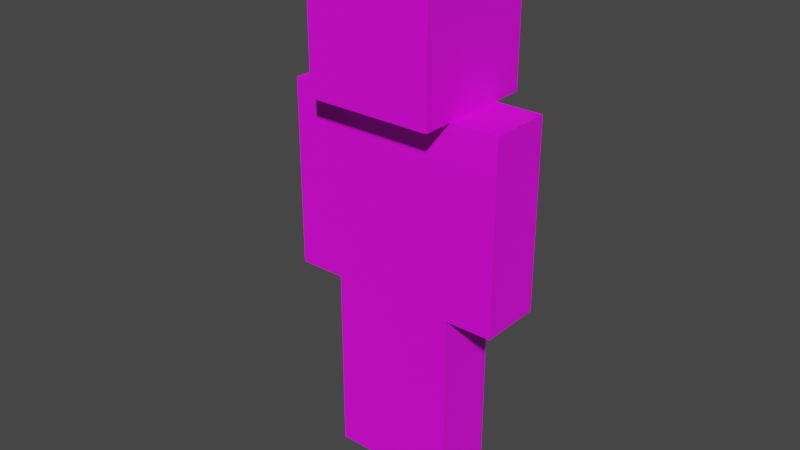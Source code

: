 # Source: zombies.blend  (saved by Blender 2.93.21; exported with 4.5.12 LTS)
import bpy
from mathutils import Matrix  # noqa: F401  (used for matrix-valued properties, if any)

bpy.ops.wm.read_factory_settings(use_empty=True)
scene = bpy.context.scene
scene.name = 'Scene'

# ---- collections
col_collection = bpy.data.collections.new('Collection'); scene.collection.children.link(col_collection)

# ---- images (referenced by path relative to the original .blend; pixels are not part of the script)
import os
ASSET_DIR = os.environ.get("B2B_ASSET_DIR", "")  # directory of the original .blend (textures are referenced by path, not embedded)
HERE = os.path.dirname(os.path.abspath(__file__))  # packed textures are extracted next to this script under _unpacked/

def load_image(name, relpath, width, height, colorspace="sRGB"):
    """Load a texture the original file referenced (path relative to the .blend, or extracted next to this script)."""
    p = next((c for c in (os.path.join(HERE, relpath), os.path.join(ASSET_DIR, relpath)) if relpath and os.path.exists(c)), "")
    if p:
        img = bpy.data.images.load(p, check_existing=True)
        img.name = name
    else:  # same state as the original file: an image datablock whose file is absent (Cycles renders it pink)
        img = bpy.data.images.new(name, width, height)
        img.source = "FILE"
        img.filepath = "//" + (relpath or name)
    img.colorspace_settings.name = colorspace
    return img
img_man_in_suit_2_png = load_image('Man in Suit 2.png', 'Man in Suit 2.png', 1024, 1024, 'sRGB')

# ---- materials (node trees are filled in below, after node groups)
mat_uvtexturemapshooter = bpy.data.materials.new('UVTextureMapShooter')
mat_uvtexturemapshooter.use_transparent_shadow = False

# ---- material node trees
mat_uvtexturemapshooter.use_nodes = True; mat_uvtexturemapshooter.node_tree.nodes.clear()
_N = mat_uvtexturemapshooter.node_tree.nodes; _L = mat_uvtexturemapshooter.node_tree.links
n0 = _N.new('ShaderNodeBsdfPrincipled'); n0.name = 'Principled BSDF'; n0.location = (10, 300)
n0.distribution = 'GGX'
n0.subsurface_method = 'BURLEY'
n0.inputs[3].default_value = 1.45
n0.inputs[27].default_value = (0.0, 0.0, 0.0, 1.0)
n0.inputs[28].default_value = 1.0
n1 = _N.new('ShaderNodeOutputMaterial'); n1.name = 'Material Output'; n1.location = (300, 300)
n2 = _N.new('ShaderNodeTexImage'); n2.name = 'Image Texture'; n2.location = (-280, 280)
n2.image = img_man_in_suit_2_png
n2.interpolation = 'Closest'
_L.new(n0.outputs[0], n1.inputs[0])
_L.new(n2.outputs[0], n0.inputs[0])
n1.is_active_output = True

# ---- world
world_world = bpy.data.worlds.new('World'); scene.world = world_world
world_world.use_nodes = True; world_world.node_tree.nodes.clear()
_N = world_world.node_tree.nodes; _L = world_world.node_tree.links
n0 = _N.new('ShaderNodeOutputWorld'); n0.name = 'World Output'; n0.location = (300, 300)
n1 = _N.new('ShaderNodeBackground'); n1.name = 'Background'; n1.location = (10, 300)
n1.inputs[0].default_value = (0.05088, 0.05088, 0.05088, 1.0)
_L.new(n1.outputs[0], n0.inputs[0])
n0.is_active_output = True
world_world.color = (0.05088, 0.05088, 0.05088)
world_world.use_sun_shadow = False
world_world.sun_shadow_jitter_overblur = 0.0

# ---- meshes
me_cube_010 = bpy.data.meshes.new('Cube.010')
me_cube_010.from_pydata([(-1.5, -0.5, -1.5), (-1.5, 0.5, -1.5), (-0.5, -0.5, -1.5), (-1.5, -0.5, -1.0), (-1.5, -0.5, -0.5), (-0.5, -0.5, -1.0), (-1.5, 0.5, -1.0), (-1.5, 0.5, -0.5), (-0.5, 0.5, -1.0), (-0.5, 0.5, -1.5), (-0.5, 0.5, -0.5), (-0.5, 0.5, 0.0), (-0.5, -0.5, -0.5), (-0.5, -0.5, 0.0), (-0.5, -0.5, 0.5), (-1.5, -0.5, 0.0), (-1.5, -0.5, 0.5), (-1.5, 0.5, 0.0), (-1.5, 0.5, 0.5), (-1.5, 0.5, 1.0), (-0.5, 0.5, 0.5), (-0.5, 0.5, 1.0), (-0.5, 0.5, 1.5), (-0.5, -0.5, 1.0), (-0.5, -0.5, 1.5), (-1.5, -0.5, 1.0), (-1.5, -0.5, 1.5), (-1.5, 0.5, 1.5), (-0.5, -0.5, -1.5), (-0.5, -0.5, 1.5), (-0.5, 0.5, -1.5), (-0.5, 0.5, 1.5), (0.5, -0.5, -1.5), (0.5, -0.5, 1.5), (0.5, 0.5, -1.5), (0.5, 0.5, 1.5), (-0.5, -0.5, -1.0), (-0.5, -0.5, -0.5), (-0.5, -0.5, 0.0), (-0.5, -0.5, 0.5), (-0.5, -0.5, 1.0), (-0.5, 0.5, 1.0), (-0.5, 0.5, 0.5), (-0.5, 0.5, 0.0), (-0.5, 0.5, -0.5), (-0.5, 0.5, -1.0), (0.5, 0.5, 1.0), (0.5, 0.5, 0.5), (0.5, 0.5, 0.0), (0.5, 0.5, -0.5), (0.5, 0.5, -1.0), (0.5, -0.5, 1.0), (0.5, -0.5, 0.5), (0.5, -0.5, 0.0), (0.5, -0.5, -0.5), (0.5, -0.5, -1.0), (0.5, 1.0, 6.5), (0.5, 1.0, 4.5), (0.5, -1.0, 6.5), (-1.5, 1.0, 6.5), (-1.5, 1.0, 4.5), (-1.5, -1.0, 6.5), (-1.5, -1.0, 4.5), (0.5, -1.0, 4.5), (-1.5, -0.5, 1.5), (-1.5, 0.5, 1.5), (-1.5, -0.5, 4.5), (0.5, -0.5, 1.5), (0.5, 0.5, 1.5), (0.5, -0.5, 4.5), (0.5, 0.5, 4.5), (-1.5, 0.5, 4.5), (-2.25, -0.5, 1.5), (-2.25, 0.5, 1.5), (-1.5, -0.5, 1.5), (-1.5, -0.5, 2.0), (-2.25, 0.5, 2.0), (-2.25, 0.5, 2.5), (-1.5, 0.5, 2.0), (-1.5, 0.5, 1.5), (-1.5, 0.5, 2.5), (-1.5, 0.5, 3.0), (-1.5, -0.5, 2.5), (-1.5, -0.5, 3.0), (-1.5, -0.5, 3.5), (-2.25, 0.5, 3.0), (-2.25, 0.5, 3.5), (-2.25, 0.5, 4.0), (-1.5, 0.5, 3.5), (-1.5, 0.5, 4.0), (-1.5, 0.5, 4.5), (-1.5, -0.5, 4.0), (-1.5, -0.5, 4.5), (-2.25, 0.5, 4.5), (0.5, -0.5, 1.5), (0.5, 0.5, 1.5), (1.25, -0.5, 1.5), (0.5, -0.5, 2.0), (0.5, -0.5, 2.5), (1.25, -0.5, 2.0), (0.5, 0.5, 2.0), (0.5, 0.5, 2.5), (1.25, 0.5, 2.0), (1.25, 0.5, 1.5), (1.25, 0.5, 2.5), (1.25, 0.5, 3.0), (1.25, -0.5, 2.5), (1.25, -0.5, 3.0), (1.25, -0.5, 3.5), (0.5, -0.5, 3.0), (0.5, -0.5, 3.5), (0.5, 0.5, 3.0), (0.5, 0.5, 3.5), (0.5, 0.5, 4.0), (1.25, 0.5, 3.5), (1.25, 0.5, 4.0), (1.25, 0.5, 4.5), (1.25, -0.5, 4.0), (1.25, -0.5, 4.5), (0.5, -0.5, 4.0), (0.5, -0.5, 4.5), (0.5, 0.5, 4.5), (-1.5, 0.5, -1.5), (-1.5, -0.5, -1.5), (-0.5, -0.5, -1.5), (-1.5, -0.5, -1.0), (-1.5, -0.5, -0.5), (-0.5, -0.5, -1.0), (-1.5, 0.5, -1.0), (-1.5, 0.5, -0.5), (-0.5, 0.5, -1.0), (-0.5, -0.5, -0.5), (-0.5, -0.5, 0.0), (-1.5, -0.5, 0.0), (-1.5, -0.5, 0.5), (-1.5, 0.5, 0.0), (-1.5, 0.5, 0.5), (-1.5, 0.5, 1.0), (-0.5, -0.5, 1.0), (-1.5, -0.5, 1.0), (-1.5, -0.5, 1.5), (-0.5, -0.5, 0.5), (-0.5, 0.5, -1.5), (-0.5, -0.5, 1.0), (-0.5, -0.5, 1.5), (0.5, -0.5, -1.0), (0.5, -0.5, -1.5), (-0.5, -0.5, -1.5), (-0.5, -0.5, -1.0), (-0.5, -0.5, -0.5), (-0.5, -0.5, 0.0), (-0.5, -0.5, 0.5), (0.5, -0.5, 1.5), (0.5, -0.5, 1.0), (0.5, -0.5, 0.5), (0.5, -0.5, 0.0), (0.5, -0.5, -0.5), (0.5, 0.5, -1.0), (0.5, 0.5, -0.5), (-1.5, -1.0, 4.5), (-1.5, -1.0, 6.5), (0.5, -1.0, 6.5), (-1.5, 1.0, 4.5), (0.5, -1.0, 4.5), (0.5, 1.0, 4.5), (-1.5, -0.5, 1.5), (-1.5, -0.5, 4.5), (0.5, -0.5, 1.5), (0.5, 0.5, 1.5), (0.5, -0.5, 4.5), (-2.25, 0.5, 1.5), (-2.25, -0.5, 1.5), (-1.5, -0.5, 1.5), (-2.25, -0.5, 2.0), (-2.25, -0.5, 2.5), (-1.5, -0.5, 2.0), (-2.25, 0.5, 2.0), (-2.25, 0.5, 2.5), (-1.5, 0.5, 2.0), (-1.5, -0.5, 3.0), (-1.5, -0.5, 2.5), (-1.5, -0.5, 3.5), (-2.25, -0.5, 3.0), (-2.25, -0.5, 3.5), (-2.25, 0.5, 3.0), (-2.25, 0.5, 3.5), (-2.25, 0.5, 4.0), (-1.5, -0.5, 4.5), (-1.5, -0.5, 4.0), (-2.25, -0.5, 4.0), (-2.25, -0.5, 4.5), (-2.25, 0.5, 4.5), (-1.5, 0.5, 4.5), (0.5, -0.5, 1.5), (0.5, -0.5, 2.0), (0.5, -0.5, 2.5), (0.5, -0.5, 3.0), (0.5, -0.5, 3.5), (0.5, -0.5, 4.0), (0.5, -0.5, 4.5), (0.5, 0.5, 4.5), (1.25, 0.5, 4.5)], [], [(76, 73, 170, 176), (1, 9, 2, 0), (2, 5, 3, 0), (3, 4, 126, 125), (5, 12, 4, 3), (1, 6, 8, 9), (6, 7, 10, 8), (9, 8, 5, 2), (8, 10, 12, 5), (7, 17, 11, 10), (10, 11, 13, 12), (12, 13, 15, 4), (11, 20, 14, 13), (13, 14, 16, 15), (53, 52, 154, 155), (0, 3, 125, 123), (17, 18, 20, 11), (52, 51, 153, 154), (18, 19, 21, 20), (20, 21, 23, 14), (21, 22, 24, 23), (19, 27, 22, 21), (23, 24, 26, 25), (14, 23, 25, 16), (25, 26, 27, 19), (22, 27, 26, 24), (40, 29, 31, 41), (41, 31, 35, 46), (46, 35, 33, 51), (51, 33, 29, 40), (30, 34, 32, 28), (35, 31, 29, 33), (2, 0, 123, 124), (19, 18, 136, 137), (40, 29, 144, 143), (33, 51, 153, 152), (1, 0, 123, 122), (34, 50, 55, 32), (50, 49, 54, 55), (49, 48, 53, 54), (48, 47, 52, 53), (47, 46, 51, 52), (30, 45, 50, 34), (45, 44, 49, 50), (44, 43, 48, 49), (43, 42, 47, 48), (42, 41, 46, 47), (28, 36, 45, 30), (36, 37, 44, 45), (37, 38, 43, 44), (38, 39, 42, 43), (39, 40, 41, 42), (60, 59, 56, 57), (57, 56, 58, 63), (56, 59, 61, 58), (62, 61, 59, 60), (97, 98, 195, 194), (60, 57, 63, 62), (65, 68, 67, 64), (64, 66, 71, 65), (67, 69, 66, 64), (68, 70, 69, 67), (70, 71, 66, 69), (65, 71, 70, 68), (17, 7, 129, 135), (73, 79, 74, 72), (94, 97, 194, 193), (72, 74, 172, 171), (18, 17, 135, 136), (73, 76, 78, 79), (76, 77, 80, 78), (79, 78, 75, 74), (78, 80, 82, 75), (77, 85, 81, 80), (80, 81, 83, 82), (87, 86, 185, 186), (81, 88, 84, 83), (73, 72, 171, 170), (9, 2, 124, 142), (15, 16, 134, 133), (85, 86, 88, 81), (85, 77, 177, 184), (86, 87, 89, 88), (88, 89, 91, 84), (89, 90, 92, 91), (87, 93, 90, 89), (74, 75, 175, 172), (4, 15, 133, 126), (86, 85, 184, 185), (14, 16, 134, 141), (94, 97, 100, 95), (95, 103, 96, 94), (96, 99, 97, 94), (97, 98, 101, 100), (99, 106, 98, 97), (95, 100, 102, 103), (100, 101, 104, 102), (103, 102, 99, 96), (102, 104, 106, 99), (101, 111, 105, 104), (104, 105, 107, 106), (106, 107, 109, 98), (105, 114, 108, 107), (107, 108, 110, 109), (98, 109, 111, 101), (109, 110, 112, 111), (111, 112, 114, 105), (110, 119, 113, 112), (112, 113, 115, 114), (114, 115, 117, 108), (115, 116, 118, 117), (113, 121, 116, 115), (117, 118, 120, 119), (108, 117, 119, 110), (119, 120, 121, 113), (116, 121, 120, 118), (123, 125, 128, 122), (125, 126, 129, 128), (126, 133, 135, 129), (133, 134, 136, 135), (134, 139, 137, 136), (146, 145, 148, 147), (145, 156, 149, 148), (156, 155, 150, 149), (155, 154, 151, 150), (154, 153, 143, 151), (163, 161, 160, 159), (171, 173, 176, 170), (172, 175, 173, 171), (173, 174, 177, 176), (175, 180, 174, 173), (180, 179, 182, 174), (179, 181, 183, 182), (174, 182, 184, 177), (182, 183, 185, 184), (183, 189, 186, 185), (188, 187, 190, 189), (181, 188, 189, 183), (189, 190, 191, 186), (192, 191, 190, 187), (54, 53, 155, 156), (5, 3, 125, 127), (77, 76, 176, 177), (61, 62, 159, 160), (55, 54, 156, 145), (58, 61, 160, 161), (6, 1, 122, 128), (60, 62, 159, 162), (91, 92, 187, 188), (7, 6, 128, 129), (62, 63, 163, 159), (84, 91, 188, 181), (78, 75, 175, 178), (63, 58, 161, 163), (32, 55, 145, 146), (120, 119, 198, 199), (51, 40, 143, 153), (28, 32, 146, 147), (57, 60, 162, 164), (110, 119, 198, 197), (50, 55, 145, 157), (8, 5, 127, 130), (49, 54, 156, 158), (36, 28, 147, 148), (25, 23, 138, 139), (82, 83, 179, 180), (64, 66, 166, 165), (37, 36, 148, 149), (26, 25, 139, 140), (75, 82, 180, 175), (67, 64, 165, 167), (38, 37, 149, 150), (16, 25, 139, 134), (68, 67, 167, 168), (121, 116, 201, 200), (39, 38, 150, 151), (90, 93, 191, 192), (25, 19, 137, 139), (83, 84, 181, 179), (67, 69, 169, 167), (40, 39, 151, 143), (93, 87, 186, 191), (92, 90, 192, 187), (12, 4, 126, 131), (109, 98, 195, 196), (110, 109, 196, 197), (13, 15, 133, 132)])
_uv = me_cube_010.uv_layers.new(name='UVMap')
_uv.uv.foreach_set('vector', [0.875, 0.5312, 0.875, 0.5, 0.875, 0.5, 0.875, 0.5312, 0.125, 0.6875, 0.1875, 0.6875, 0.1875, 0.75, 0.125, 0.75, 0.125, 0.5, 0.125, 0.5312, 0.0625, 0.5312, 0.0625, 0.5, 0.0625, 0.5312, 0.0625, 0.5625, 0.0625, 0.5625, 0.0625, 0.5312, 0.125, 0.5312, 0.125, 0.5625, 0.0625, 0.5625, 0.0625, 0.5312, 0.25, 0.5, 0.25, 0.5312, 0.1875, 0.5312, 0.1875, 0.5, 0.25, 0.5312, 0.25, 0.5625, 0.1875, 0.5625, 0.1875, 0.5312, 0.1875, 0.5, 0.1875, 0.5312, 0.125, 0.5312, 0.125, 0.5, 0.1875, 0.5312, 0.1875, 0.5625, 0.125, 0.5625, 0.125, 0.5312, 0.25, 0.5625, 0.25, 0.5938, 0.1875, 0.5938, 0.1875, 0.5625, 0.1875, 0.5625, 0.1875, 0.5938, 0.125, 0.5938, 0.125, 0.5625, 0.125, 0.5625, 0.125, 0.5938, 0.0625, 0.5938, 0.0625, 0.5625, 0.1875, 0.5938, 0.1875, 0.625, 0.125, 0.625, 0.125, 0.5938, 0.125, 0.5938, 0.125, 0.625, 0.0625, 0.625, 0.0625, 0.5938, 0.375, 0.09406, 0.375, 0.1252, 0.375, 0.1252, 0.375, 0.09406, 0.0625, 0.5, 0.0625, 0.5312, 0.0625, 0.5312, 0.0625, 0.5, 0.25, 0.5938, 0.25, 0.625, 0.1875, 0.625, 0.1875, 0.5938, 0.375, 0.1252, 0.375, 0.1564, 0.375, 0.1564, 0.375, 0.1252, 0.25, 0.625, 0.25, 0.6562, 0.1875, 0.6562, 0.1875, 0.625, 0.1875, 0.625, 0.1875, 0.6562, 0.125, 0.6562, 0.125, 0.625, 0.1875, 0.6562, 0.1875, 0.6875, 0.125, 0.6875, 0.125, 0.6562, 0.25, 0.6562, 0.25, 0.6875, 0.1875, 0.6875, 0.1875, 0.6562, 0.125, 0.6562, 0.125, 0.6875, 0.0625, 0.6875, 0.0625, 0.6562, 0.125, 0.625, 0.125, 0.6562, 0.0625, 0.6562, 0.0625, 0.625, 0.0625, 0.6562, 0.0625, 0.6875, 0.0, 0.6875, 0.0, 0.6562, 0.125, 0.75, 0.0625, 0.75, 0.0625, 0.6875, 0.125, 0.6875, 0.3125, 0.1564, 0.3125, 0.1875, 0.2494, 0.1875, 0.2494, 0.1564, 0.5, 0.1564, 0.5, 0.1875, 0.4375, 0.1875, 0.4375, 0.1564, 0.4375, 0.1564, 0.4375, 0.1875, 0.375, 0.1875, 0.375, 0.1564, 0.375, 0.1564, 0.375, 0.1875, 0.3125, 0.1875, 0.3125, 0.1564, 0.375, 0.1875, 0.4375, 0.1875, 0.4375, 0.25, 0.375, 0.25, 0.375, 0.25, 0.3125, 0.25, 0.3125, 0.1875, 0.375, 0.1875, 0.1875, 0.75, 0.125, 0.75, 0.125, 0.75, 0.1875, 0.75, 0.25, 0.6562, 0.25, 0.625, 0.25, 0.625, 0.25, 0.6562, 0.3125, 0.1564, 0.3125, 0.1875, 0.3125, 0.1875, 0.3125, 0.1564, 0.375, 0.1875, 0.375, 0.1564, 0.375, 0.1564, 0.375, 0.1875, 0.125, 0.6875, 0.125, 0.75, 0.125, 0.75, 0.125, 0.6875, 0.4375, 0.000625, 0.4375, 0.03177, 0.375, 0.03177, 0.375, 0.000625, 0.4375, 0.03177, 0.4375, 0.06292, 0.375, 0.06292, 0.375, 0.03177, 0.4375, 0.06292, 0.4375, 0.09406, 0.375, 0.09406, 0.375, 0.06292, 0.4375, 0.09406, 0.4375, 0.1252, 0.375, 0.1252, 0.375, 0.09406, 0.4375, 0.1252, 0.4375, 0.1564, 0.375, 0.1564, 0.375, 0.1252, 0.5, 0.000625, 0.5, 0.03177, 0.4375, 0.03177, 0.4375, 0.000625, 0.5, 0.03177, 0.5, 0.06292, 0.4375, 0.06292, 0.4375, 0.03177, 0.5, 0.06292, 0.5, 0.09406, 0.4375, 0.09406, 0.4375, 0.06292, 0.5, 0.09406, 0.5, 0.1252, 0.4375, 0.1252, 0.4375, 0.09406, 0.5, 0.1252, 0.5, 0.1564, 0.4375, 0.1564, 0.4375, 0.1252, 0.3125, 0.000625, 0.3125, 0.03177, 0.2494, 0.03177, 0.2494, 0.000625, 0.3125, 0.03177, 0.3125, 0.06292, 0.2494, 0.06292, 0.2494, 0.03177, 0.3125, 0.06292, 0.3125, 0.09406, 0.2494, 0.09406, 0.2494, 0.06292, 0.3125, 0.09406, 0.3125, 0.1252, 0.2494, 0.1252, 0.2494, 0.09406, 0.3125, 0.1252, 0.3125, 0.1564, 0.2494, 0.1564, 0.2494, 0.1252, 0.5, 0.75, 0.5, 0.875, 0.375, 0.875, 0.375, 0.75, 0.375, 0.75, 0.375, 0.875, 0.25, 0.875, 0.25, 0.75, 0.25, 1.0, 0.125, 1.0, 0.125, 0.8744, 0.25, 0.875, 0.125, 0.7506, 0.125, 0.8744, 0.0, 0.8744, 0.000625, 0.75, 0.5625, 0.03125, 0.5625, 0.0625, 0.5625, 0.0625, 0.5625, 0.03125, 0.25, 0.875, 0.375, 0.875, 0.3744, 1.0, 0.2494, 1.0, 0.4375, 0.6875, 0.5625, 0.6875, 0.5625, 0.75, 0.4375, 0.75, 0.3125, 0.5, 0.3125, 0.6875, 0.25, 0.6875, 0.25, 0.5, 0.4375, 0.5, 0.4375, 0.6875, 0.3125, 0.6875, 0.3125, 0.5, 0.5, 0.5, 0.5, 0.6875, 0.4375, 0.6875, 0.4375, 0.5, 0.4375, 0.75, 0.3125, 0.75, 0.3125, 0.6875, 0.4375, 0.6875, 0.625, 0.5, 0.625, 0.6875, 0.5, 0.6875, 0.5, 0.5, 0.25, 0.5938, 0.25, 0.5625, 0.25, 0.5625, 0.25, 0.5938, 0.75, 0.6875, 0.8125, 0.6875, 0.8125, 0.75, 0.75, 0.75, 0.5625, 0.0, 0.5625, 0.03125, 0.5625, 0.03125, 0.5625, 0.0, 0.75, 0.75, 0.8125, 0.75, 0.8125, 0.75, 0.75, 0.75, 0.25, 0.625, 0.25, 0.5938, 0.25, 0.5938, 0.25, 0.625, 0.875, 0.5, 0.875, 0.5312, 0.8125, 0.5312, 0.8125, 0.5, 0.875, 0.5312, 0.875, 0.5625, 0.8125, 0.5625, 0.8125, 0.5312, 0.8125, 0.5, 0.8125, 0.5312, 0.75, 0.5312, 0.75, 0.5, 0.8125, 0.5312, 0.8125, 0.5625, 0.75, 0.5625, 0.75, 0.5312, 0.875, 0.5625, 0.875, 0.5938, 0.8125, 0.5938, 0.8125, 0.5625, 0.8125, 0.5625, 0.8125, 0.5938, 0.75, 0.5938, 0.75, 0.5625, 0.875, 0.6562, 0.875, 0.625, 0.875, 0.625, 0.875, 0.6562, 0.8125, 0.5938, 0.8125, 0.625, 0.75, 0.625, 0.75, 0.5938, 0.75, 0.6875, 0.75, 0.75, 0.75, 0.75, 0.75, 0.6875, 0.1875, 0.6875, 0.1875, 0.75, 0.1875, 0.75, 0.1875, 0.6875, 0.0625, 0.5938, 0.0625, 0.625, 0.0625, 0.625, 0.0625, 0.5938, 0.875, 0.5938, 0.875, 0.625, 0.8125, 0.625, 0.8125, 0.5938, 0.875, 0.5938, 0.875, 0.5625, 0.875, 0.5625, 0.875, 0.5938, 0.875, 0.625, 0.875, 0.6562, 0.8125, 0.6562, 0.8125, 0.625, 0.8125, 0.625, 0.8125, 0.6562, 0.75, 0.6562, 0.75, 0.625, 0.8125, 0.6562, 0.8125, 0.6875, 0.75, 0.6875, 0.75, 0.6562, 0.875, 0.6562, 0.875, 0.6875, 0.8125, 0.6875, 0.8125, 0.6562, 0.75, 0.5, 0.75, 0.5312, 0.75, 0.5312, 0.75, 0.5, 0.0625, 0.5625, 0.0625, 0.5938, 0.0625, 0.5938, 0.0625, 0.5625, 0.875, 0.625, 0.875, 0.5938, 0.875, 0.5938, 0.875, 0.625, 0.125, 0.625, 0.0625, 0.625, 0.0625, 0.625, 0.125, 0.625, 0.5625, 0.0, 0.5625, 0.03125, 0.5, 0.03125, 0.5, 0.0, 0.625, 0.1875, 0.6875, 0.1875, 0.6875, 0.25, 0.625, 0.25, 0.625, 0.0, 0.625, 0.03125, 0.5625, 0.03125, 0.5625, 0.0, 0.5625, 0.03125, 0.5625, 0.0625, 0.5, 0.0625, 0.5, 0.03125, 0.625, 0.03125, 0.625, 0.0625, 0.5625, 0.0625, 0.5625, 0.03125, 0.7506, 0.0, 0.7507, 0.03125, 0.6875, 0.03125, 0.6875, 0.0, 0.7507, 0.03125, 0.7508, 0.0625, 0.6875, 0.0625, 0.6875, 0.03125, 0.6875, 0.0, 0.6875, 0.03125, 0.625, 0.03125, 0.625, 0.0, 0.6875, 0.03125, 0.6875, 0.0625, 0.625, 0.0625, 0.625, 0.03125, 0.7508, 0.0625, 0.7509, 0.09375, 0.6875, 0.09375, 0.6875, 0.0625, 0.6875, 0.0625, 0.6875, 0.09375, 0.625, 0.09375, 0.625, 0.0625, 0.625, 0.0625, 0.625, 0.09375, 0.5625, 0.09375, 0.5625, 0.0625, 0.6875, 0.09375, 0.6875, 0.125, 0.625, 0.125, 0.625, 0.09375, 0.625, 0.09375, 0.625, 0.125, 0.5625, 0.125, 0.5625, 0.09375, 0.5625, 0.0625, 0.5625, 0.09375, 0.5, 0.09375, 0.5, 0.0625, 0.5625, 0.09375, 0.5625, 0.125, 0.5, 0.125, 0.5, 0.09375, 0.7509, 0.09375, 0.751, 0.125, 0.6875, 0.125, 0.6875, 0.09375, 0.5625, 0.125, 0.5625, 0.1562, 0.5, 0.1562, 0.5, 0.125, 0.751, 0.125, 0.7511, 0.1562, 0.6875, 0.1562, 0.6875, 0.125, 0.6875, 0.125, 0.6875, 0.1562, 0.625, 0.1562, 0.625, 0.125, 0.6875, 0.1562, 0.6875, 0.1875, 0.625, 0.1875, 0.625, 0.1562, 0.7511, 0.1562, 0.7513, 0.1875, 0.6875, 0.1875, 0.6875, 0.1562, 0.625, 0.1562, 0.625, 0.1875, 0.5625, 0.1875, 0.5625, 0.1562, 0.625, 0.125, 0.625, 0.1562, 0.5625, 0.1562, 0.5625, 0.125, 0.5625, 0.1562, 0.5625, 0.1875, 0.5, 0.1875, 0.5, 0.1562, 0.625, 0.25, 0.5625, 0.25, 0.5625, 0.1875, 0.625, 0.1875, 0.0625, 0.5, 0.0625, 0.5312, 0.0, 0.5312, 0.0, 0.5, 0.0625, 0.5312, 0.0625, 0.5625, 0.0, 0.5625, 0.0, 0.5312, 0.0625, 0.5625, 0.0625, 0.5938, 0.0, 0.5938, 0.0, 0.5625, 0.0625, 0.5938, 0.0625, 0.625, 0.0, 0.625, 0.0, 0.5938, 0.0625, 0.625, 0.0625, 0.6562, 0.0, 0.6562, 0.0, 0.625, 0.375, 0.000625, 0.375, 0.03177, 0.3125, 0.03177, 0.3125, 0.000625, 0.375, 0.03177, 0.375, 0.06292, 0.3125, 0.06292, 0.3125, 0.03177, 0.375, 0.06292, 0.375, 0.09406, 0.3125, 0.09406, 0.3125, 0.06292, 0.375, 0.09406, 0.375, 0.1252, 0.3125, 0.1252, 0.3125, 0.09406, 0.375, 0.1252, 0.375, 0.1564, 0.3125, 0.1564, 0.3125, 0.1252, 0.25, 0.75, 0.25, 0.875, 0.125, 0.8744, 0.125, 0.7506, 0.6875, 0.5, 0.6875, 0.5312, 0.625, 0.5312, 0.625, 0.5, 0.75, 0.5, 0.75, 0.5312, 0.6875, 0.5312, 0.6875, 0.5, 0.6875, 0.5312, 0.6875, 0.5625, 0.625, 0.5625, 0.625, 0.5312, 0.75, 0.5312, 0.75, 0.5625, 0.6875, 0.5625, 0.6875, 0.5312, 0.75, 0.5625, 0.75, 0.5938, 0.6875, 0.5938, 0.6875, 0.5625, 0.75, 0.5938, 0.75, 0.625, 0.6875, 0.625, 0.6875, 0.5938, 0.6875, 0.5625, 0.6875, 0.5938, 0.625, 0.5938, 0.625, 0.5625, 0.6875, 0.5938, 0.6875, 0.625, 0.625, 0.625, 0.625, 0.5938, 0.6875, 0.625, 0.6875, 0.6562, 0.625, 0.6562, 0.625, 0.625, 0.75, 0.6562, 0.75, 0.6875, 0.6875, 0.6875, 0.6875, 0.6562, 0.75, 0.625, 0.75, 0.6562, 0.6875, 0.6562, 0.6875, 0.625, 0.6875, 0.6562, 0.6875, 0.6875, 0.625, 0.6875, 0.625, 0.6562, 0.75, 0.75, 0.6875, 0.75, 0.6875, 0.6875, 0.75, 0.6875, 0.375, 0.06292, 0.375, 0.09406, 0.375, 0.09406, 0.375, 0.06292, 0.125, 0.5312, 0.0625, 0.5312, 0.0625, 0.5312, 0.125, 0.5312, 0.875, 0.5625, 0.875, 0.5312, 0.875, 0.5312, 0.875, 0.5625, 0.125, 0.8744, 0.125, 0.7506, 0.125, 0.7506, 0.125, 0.8744, 0.375, 0.03177, 0.375, 0.06292, 0.375, 0.06292, 0.375, 0.03177, 0.25, 0.875, 0.125, 0.8744, 0.125, 0.8744, 0.25, 0.875, 0.25, 0.5312, 0.25, 0.5, 0.25, 0.5, 0.25, 0.5312, 0.000625, 0.75, 0.125, 0.7506, 0.125, 0.7506, 0.000625, 0.75, 0.75, 0.6562, 0.75, 0.6875, 0.75, 0.6875, 0.75, 0.6562, 0.25, 0.5625, 0.25, 0.5312, 0.25, 0.5312, 0.25, 0.5625, 0.2494, 1.0, 0.3744, 1.0, 0.3744, 1.0, 0.2494, 1.0, 0.75, 0.625, 0.75, 0.6562, 0.75, 0.6562, 0.75, 0.625, 0.8125, 0.5312, 0.75, 0.5312, 0.75, 0.5312, 0.8125, 0.5312, 0.25, 0.75, 0.25, 0.875, 0.25, 0.875, 0.25, 0.75, 0.375, 0.000625, 0.375, 0.03177, 0.375, 0.03177, 0.375, 0.000625, 0.5625, 0.1875, 0.5625, 0.1562, 0.5625, 0.1562, 0.5625, 0.1875, 0.375, 0.1564, 0.3125, 0.1564, 0.3125, 0.1564, 0.375, 0.1564, 0.375, 0.25, 0.4375, 0.25, 0.4375, 0.25, 0.375, 0.25, 0.375, 0.75, 0.5, 0.75, 0.5, 0.75, 0.375, 0.75, 0.5625, 0.125, 0.5625, 0.1562, 0.5625, 0.1562, 0.5625, 0.125, 0.4375, 0.03177, 0.375, 0.03177, 0.375, 0.03177, 0.4375, 0.03177, 0.1875, 0.5312, 0.125, 0.5312, 0.125, 0.5312, 0.1875, 0.5312, 0.4375, 0.06292, 0.375, 0.06292, 0.375, 0.06292, 0.4375, 0.06292, 0.3125, 0.03177, 0.3125, 0.000625, 0.3125, 0.000625, 0.3125, 0.03177, 0.0625, 0.6562, 0.125, 0.6562, 0.125, 0.6562, 0.0625, 0.6562, 0.75, 0.5625, 0.75, 0.5938, 0.75, 0.5938, 0.75, 0.5625, 0.3125, 0.5, 0.3125, 0.6875, 0.3125, 0.6875, 0.3125, 0.5, 0.3125, 0.06292, 0.3125, 0.03177, 0.3125, 0.03177, 0.3125, 0.06292, 0.0625, 0.6875, 0.0625, 0.6562, 0.0625, 0.6562, 0.0625, 0.6875, 0.75, 0.5312, 0.75, 0.5625, 0.75, 0.5625, 0.75, 0.5312, 0.5625, 0.75, 0.4375, 0.75, 0.4375, 0.75, 0.5625, 0.75, 0.3125, 0.09406, 0.3125, 0.06292, 0.3125, 0.06292, 0.3125, 0.09406, 0.0625, 0.625, 0.0625, 0.6562, 0.0625, 0.6562, 0.0625, 0.625, 0.5625, 0.6875, 0.5625, 0.75, 0.5625, 0.75, 0.5625, 0.6875, 0.7513, 0.1875, 0.6875, 0.1875, 0.6875, 0.1875, 0.7513, 0.1875, 0.3125, 0.1252, 0.3125, 0.09406, 0.3125, 0.09406, 0.3125, 0.1252, 0.8125, 0.6875, 0.875, 0.6875, 0.875, 0.6875, 0.8125, 0.6875, 0.0625, 0.6562, 0.0, 0.6562, 0.0, 0.6562, 0.0625, 0.6562, 0.75, 0.5938, 0.75, 0.625, 0.75, 0.625, 0.75, 0.5938, 0.4375, 0.5, 0.4375, 0.6875, 0.4375, 0.6875, 0.4375, 0.5, 0.3125, 0.1564, 0.3125, 0.1252, 0.3125, 0.1252, 0.3125, 0.1564, 0.875, 0.6875, 0.875, 0.6562, 0.875, 0.6562, 0.875, 0.6875, 0.75, 0.6875, 0.8125, 0.6875, 0.8125, 0.6875, 0.75, 0.6875, 0.125, 0.5625, 0.0625, 0.5625, 0.0625, 0.5625, 0.125, 0.5625, 0.5625, 0.09375, 0.5625, 0.0625, 0.5625, 0.0625, 0.5625, 0.09375, 0.5625, 0.125, 0.5625, 0.09375, 0.5625, 0.09375, 0.5625, 0.125, 0.125, 0.5938, 0.0625, 0.5938, 0.0625, 0.5938, 0.125, 0.5938])
me_cube_010.materials.append(mat_uvtexturemapshooter)
me_cube_010.use_remesh_fix_poles = True
me_cube_010.use_remesh_preserve_attributes = False
me_cube_010.use_paint_bone_selection = False
me_cube_010.use_paint_mask = True
me_cube_010.update()
arm_armature = bpy.data.armatures.new('Armature')  # bones are not reproduced

# ---- objects
ob_armature = bpy.data.objects.new('Armature', arm_armature)
ob_cube_006 = bpy.data.objects.new('Cube.006', me_cube_010)

# ---- transforms, parenting, visibility, modifiers, constraints
ob_armature.location = (0.0, 0.0, 3.585)
ob_armature.scale = (1.685, 1.685, 1.685)
ob_armature.show_in_front = True
ob_cube_006.parent = ob_armature
ob_cube_006.matrix_parent_inverse = Matrix(((0.5936, -0.0, 0.0, -0.0), (-0.0, 0.5936, -0.0, 0.0), (0.0, -0.0, 0.5936, -2.128), (-0.0, 0.0, -0.0, 1.0)))
ob_cube_006.location = (0.5, 0.0, 1.5)
_vg = ob_cube_006.vertex_groups.new(name='Spine')
_vg.add([64, 65, 66, 67, 68, 69, 70, 71, 165, 166, 167, 168, 169], 1.0, 'REPLACE')
_vg = ob_cube_006.vertex_groups.new(name='Head')
_vg.add([56, 57, 58, 59, 60, 61, 62, 63, 159, 160, 161, 162, 163, 164], 1.0, 'REPLACE')
_vg = ob_cube_006.vertex_groups.new(name='UpperArm.L')
for _i, _w in zip([97, 98, 99, 100, 101, 102, 104, 105, 106, 107, 108, 109, 110, 111, 112, 113, 114, 115, 116, 117, 118, 119, 120, 121, 194, 195, 196, 197, 198, 199, 200, 201], [0.01102, 0.1289, 0.01136, 0.01102, 0.1289, 0.01136, 0.1307, 0.4821, 0.1307, 0.4821, 0.853, 0.4783, 0.8511, 0.4783, 0.8511, 0.9846, 0.853, 0.985, 1.0, 0.985, 1.0, 0.9846, 1.0, 1.0, 0.01102, 0.1289, 0.4783, 0.8511, 0.9846, 1.0, 1.0, 1.0]): _vg.add([_i], _w, 'REPLACE')
_vg = ob_cube_006.vertex_groups.new(name='LowerArm.L')
for _i, _w in zip([94, 95, 96, 97, 98, 99, 100, 101, 102, 103, 104, 105, 106, 107, 108, 109, 110, 111, 112, 113, 114, 115, 117, 119, 193, 194, 195, 196, 197, 198], [1.0, 1.0, 1.0, 0.9934, 0.8863, 0.9934, 0.9934, 0.8863, 0.9934, 1.0, 0.8863, 0.5363, 0.8863, 0.5363, 0.1456, 0.5363, 0.1456, 0.5363, 0.1456, 0.01243, 0.1456, 0.01243, 0.01243, 0.01243, 1.0, 0.9934, 0.8863, 0.5363, 0.1456, 0.01243]): _vg.add([_i], _w, 'REPLACE')
_vg = ob_cube_006.vertex_groups.new(name='UpperArm.R')
for _i, _w in zip([75, 76, 77, 78, 80, 81, 82, 83, 84, 85, 86, 87, 88, 89, 90, 91, 92, 93, 173, 174, 175, 176, 177, 178, 179, 180, 181, 182, 183, 184, 185, 186, 187, 188, 189, 190, 191, 192], [0.01912, 0.01912, 0.1554, 0.01912, 0.1554, 0.5171, 0.1554, 0.5171, 0.8611, 0.5171, 0.8611, 0.985, 0.8611, 0.985, 1.0, 0.985, 1.0, 1.0, 0.01912, 0.1554, 0.01912, 0.01912, 0.1554, 0.01912, 0.5171, 0.1554, 0.8611, 0.5171, 0.8611, 0.5171, 0.8611, 0.985, 1.0, 0.985, 0.985, 1.0, 1.0, 1.0]): _vg.add([_i], _w, 'REPLACE')
_vg = ob_cube_006.vertex_groups.new(name='LowerArm.R')
for _i, _w in zip([72, 73, 74, 75, 76, 77, 78, 79, 80, 81, 82, 83, 84, 85, 86, 87, 88, 89, 91, 170, 171, 172, 173, 174, 175, 176, 177, 178, 179, 180, 181, 182, 183, 184, 185, 186, 188, 189], [1.0, 1.0, 1.0, 0.9914, 0.9914, 0.8755, 0.9914, 1.0, 0.8755, 0.5128, 0.8755, 0.5128, 0.1361, 0.5128, 0.1361, 0.01075, 0.1361, 0.01075, 0.01075, 1.0, 1.0, 1.0, 0.9914, 0.8755, 0.9914, 0.9914, 0.8755, 0.9914, 0.5128, 0.8755, 0.1361, 0.5128, 0.1361, 0.5128, 0.1361, 0.01075, 0.01075, 0.01075]): _vg.add([_i], _w, 'REPLACE')
_vg = ob_cube_006.vertex_groups.new(name='UpperLeg.L')
for _i, _w in zip([29, 31, 33, 35, 36, 37, 38, 39, 40, 41, 42, 43, 44, 45, 46, 47, 48, 49, 50, 51, 52, 53, 54, 55, 143, 144, 145, 148, 149, 150, 151, 152, 153, 154, 155, 156, 157, 158], [1.0, 1.0, 1.0, 1.0, 0.01419, 0.1448, 0.5157, 0.8695, 0.9889, 0.9889, 0.8695, 0.5157, 0.1448, 0.01419, 0.9889, 0.8695, 0.5157, 0.1448, 0.01419, 0.9889, 0.8695, 0.5157, 0.1448, 0.01419, 0.9889, 1.0, 0.01419, 0.01419, 0.1448, 0.5157, 0.8695, 1.0, 0.9889, 0.8695, 0.5157, 0.1448, 0.01419, 0.1448]): _vg.add([_i], _w, 'REPLACE')
_vg = ob_cube_006.vertex_groups.new(name='LowerLeg.L')
for _i, _w in zip([28, 30, 32, 34, 36, 37, 38, 39, 40, 41, 42, 43, 44, 45, 46, 47, 48, 49, 50, 51, 52, 53, 54, 55, 143, 145, 146, 147, 148, 149, 150, 151, 153, 154, 155, 156, 157, 158], [1.0, 1.0, 1.0, 1.0, 0.9944, 0.8915, 0.5466, 0.1492, 0.0129, 0.0129, 0.1492, 0.5466, 0.8915, 0.9944, 0.0129, 0.1492, 0.5466, 0.8915, 0.9944, 0.0129, 0.1492, 0.5466, 0.8915, 0.9944, 0.0129, 0.9944, 1.0, 1.0, 0.9944, 0.8915, 0.5466, 0.1492, 0.0129, 0.1492, 0.5466, 0.8915, 0.9944, 0.8915]): _vg.add([_i], _w, 'REPLACE')
_vg = ob_cube_006.vertex_groups.new(name='UpperLeg.R')
for _i, _w in zip([3, 4, 5, 6, 7, 8, 10, 11, 12, 13, 14, 15, 16, 17, 18, 19, 20, 21, 22, 23, 24, 25, 26, 27, 125, 126, 127, 128, 129, 130, 131, 132, 133, 134, 135, 136, 137, 138, 139, 140, 141], [0.01344, 0.138, 0.01344, 0.01344, 0.138, 0.01344, 0.138, 0.4932, 0.138, 0.4932, 0.8558, 0.4932, 0.8558, 0.4932, 0.8558, 0.9851, 0.8558, 0.9851, 1.0, 0.9851, 1.0, 0.9851, 1.0, 1.0, 0.01344, 0.138, 0.01344, 0.01344, 0.138, 0.01344, 0.138, 0.4932, 0.4932, 0.8558, 0.4932, 0.8558, 0.9851, 0.9851, 0.9851, 1.0, 0.8558]): _vg.add([_i], _w, 'REPLACE')
_vg = ob_cube_006.vertex_groups.new(name='LowerLeg.R')
for _i, _w in zip([0, 1, 2, 3, 4, 5, 6, 7, 8, 9, 10, 11, 12, 13, 14, 15, 16, 17, 18, 19, 20, 21, 23, 25, 122, 123, 124, 125, 126, 127, 128, 129, 130, 131, 132, 133, 134, 135, 136, 137, 138, 139, 141, 142], [1.0, 1.0, 1.0, 0.9844, 0.8423, 0.9844, 0.9844, 0.8423, 0.9844, 1.0, 0.8423, 0.4453, 0.8423, 0.4453, 0.1086, 0.4453, 0.1086, 0.4453, 0.1086, 0.006153, 0.1086, 0.006153, 0.006153, 0.006153, 1.0, 1.0, 1.0, 0.9844, 0.8423, 0.9844, 0.9844, 0.8423, 0.9844, 0.8423, 0.4453, 0.4453, 0.1086, 0.4453, 0.1086, 0.006153, 0.006153, 0.006153, 0.1086, 1.0]): _vg.add([_i], _w, 'REPLACE')
_m = ob_cube_006.modifiers.new('Armature', 'ARMATURE')
_m.object = ob_armature

# ---- collection membership
col_collection.objects.link(ob_armature)
col_collection.objects.link(ob_cube_006)

# ---- scene / render settings (as saved in the file)
scene.frame_start = 1; scene.frame_end = 19; scene.frame_set(80)
scene.render.engine = 'BLENDER_EEVEE_NEXT'
scene.cycles.use_denoising = False
scene.cycles.samples = 128
scene.cycles.sampling_pattern = 'TABULATED_SOBOL'
scene.cycles.use_adaptive_sampling = False
scene.cycles.use_light_tree = False
scene.view_settings.view_transform = 'Filmic'
bpy.context.view_layer.update()

# ---- added for rendering (the .blend has no active camera and no usable light): camera, sun
cam_auto = bpy.data.cameras.new('AutoCamera')
cam_auto.lens = 50.0
cam_auto.sensor_width = 36.0
cam_auto.clip_end = 1000.0
ob_auto_camera = bpy.data.objects.new('AutoCamera', cam_auto)
scene.collection.objects.link(ob_auto_camera)
ob_auto_camera.location = (9.00551, -11.1165, 11.3286)
ob_auto_camera.rotation_euler = (1.09748, -7.21219e-08, 0.694738)
scene.camera = ob_auto_camera
light_auto_sun = bpy.data.lights.new('AutoSun', 'SUN')
light_auto_sun.energy = 3.0
light_auto_sun.angle = 0.0523599
ob_auto_sun = bpy.data.objects.new('AutoSun', light_auto_sun)
scene.collection.objects.link(ob_auto_sun)
ob_auto_sun.rotation_euler = (0.872665, 0.174533, 0.523599)
bpy.context.view_layer.update()
